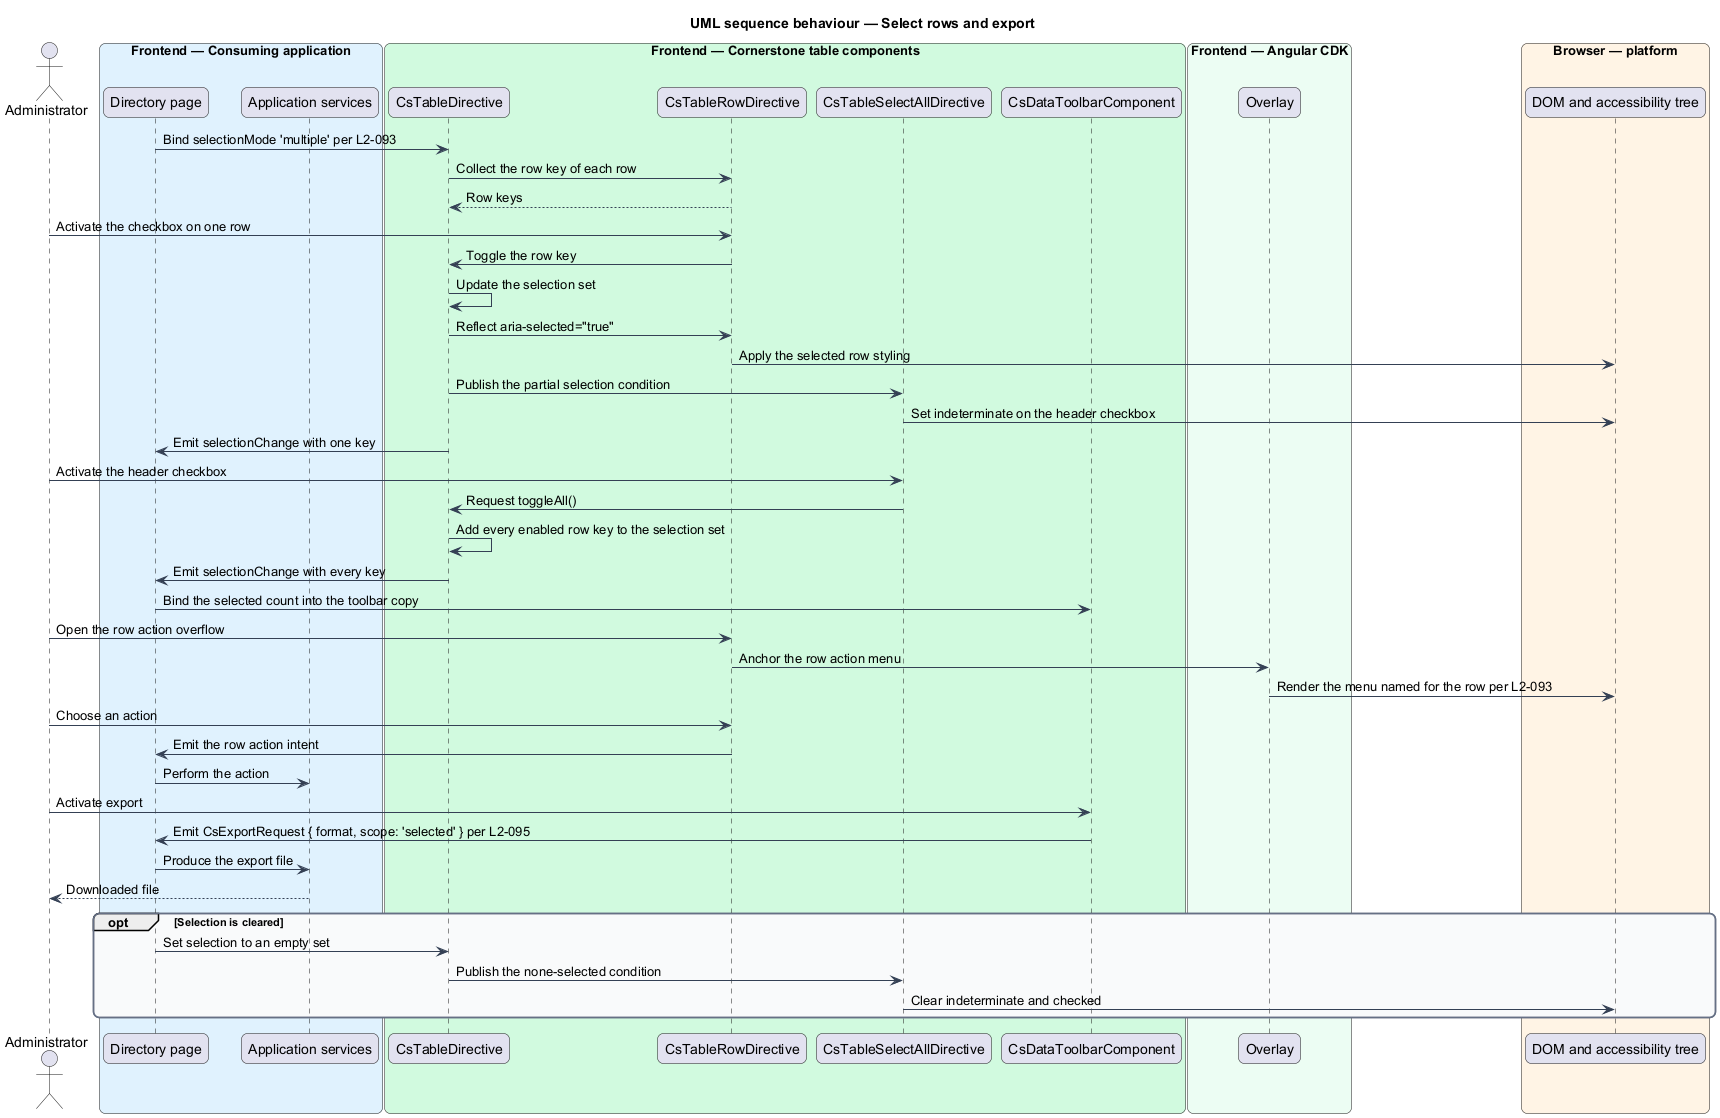

The diagram above was rendered by PlantUML. Its source (embedded in the PNG):
@startuml
title UML sequence behaviour — Select rows and export
skinparam backgroundColor #FFFFFF
skinparam shadowing false
skinparam roundcorner 12
skinparam defaultFontName Arial
skinparam ArrowColor #344054
skinparam rectangle {
  BorderColor #344054
  FontColor #101828
}
skinparam package {
  BorderColor #667085
  FontColor #101828
  BackgroundColor #F9FAFB
}
actor "Administrator" as admin
box "Frontend — Consuming application" #E0F2FE
  participant "Directory page" as page
  participant "Application services" as services
end box
box "Frontend — Cornerstone table components" #D1FADF
  participant "CsTableDirective" as table
  participant "CsTableRowDirective" as row
  participant "CsTableSelectAllDirective" as selectall
  participant "CsDataToolbarComponent" as toolbar
end box
box "Frontend — Angular CDK" #ECFDF3
  participant "Overlay" as overlay
end box
box "Browser — platform" #FFF4E5
  participant "DOM and accessibility tree" as dom
end box

page -> table : Bind selectionMode 'multiple' per L2-093
table -> row : Collect the row key of each row
row --> table : Row keys

admin -> row : Activate the checkbox on one row
row -> table : Toggle the row key
table -> table : Update the selection set
table -> row : Reflect aria-selected="true"
row -> dom : Apply the selected row styling
table -> selectall : Publish the partial selection condition
selectall -> dom : Set indeterminate on the header checkbox
table -> page : Emit selectionChange with one key

admin -> selectall : Activate the header checkbox
selectall -> table : Request toggleAll()
table -> table : Add every enabled row key to the selection set
table -> page : Emit selectionChange with every key
page -> toolbar : Bind the selected count into the toolbar copy

admin -> row : Open the row action overflow
row -> overlay : Anchor the row action menu
overlay -> dom : Render the menu named for the row per L2-093
admin -> row : Choose an action
row -> page : Emit the row action intent
page -> services : Perform the action

admin -> toolbar : Activate export
toolbar -> page : Emit CsExportRequest { format, scope: 'selected' } per L2-095
page -> services : Produce the export file
services --> admin : Downloaded file

opt Selection is cleared
  page -> table : Set selection to an empty set
  table -> selectall : Publish the none-selected condition
  selectall -> dom : Clear indeterminate and checked
end
@enduml